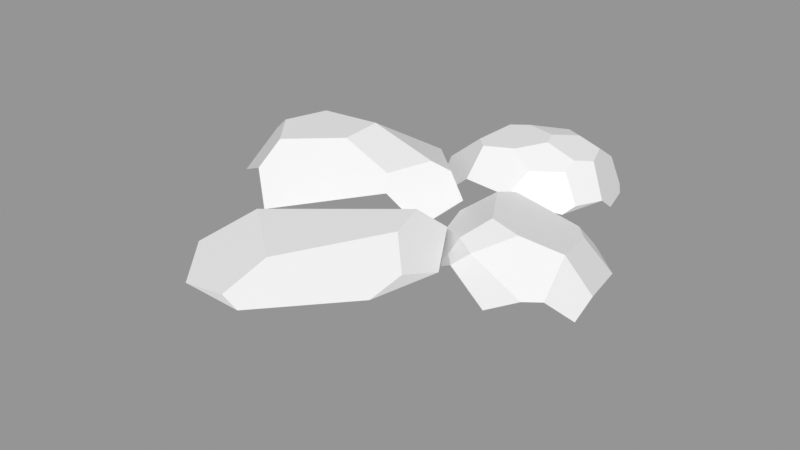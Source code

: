 # Source: Rocks_Round_m_2C_04.blend  (saved by Blender 3.0.42; exported with 4.5.12 LTS)
import bpy
from mathutils import Matrix  # noqa: F401  (used for matrix-valued properties, if any)

bpy.ops.wm.read_factory_settings(use_empty=True)
scene = bpy.context.scene
scene.name = 'Scene'

# ---- images (referenced by path relative to the original .blend; pixels are not part of the script)
import os
ASSET_DIR = os.environ.get("B2B_ASSET_DIR", "")  # directory of the original .blend (textures are referenced by path, not embedded)
HERE = os.path.dirname(os.path.abspath(__file__))  # packed textures are extracted next to this script under _unpacked/

def load_image(name, relpath, width, height, colorspace="sRGB"):
    """Load a texture the original file referenced (path relative to the .blend, or extracted next to this script)."""
    p = next((c for c in (os.path.join(HERE, relpath), os.path.join(ASSET_DIR, relpath)) if relpath and os.path.exists(c)), "")
    if p:
        img = bpy.data.images.load(p, check_existing=True)
        img.name = name
    else:  # same state as the original file: an image datablock whose file is absent (Cycles renders it pink)
        img = bpy.data.images.new(name, width, height)
        img.source = "FILE"
        img.filepath = "//" + (relpath or name)
    img.colorspace_settings.name = colorspace
    return img
img_rocks_texture_atlas_1024x1024_png = load_image('Rocks_Texture_Atlas_1024x1024.png', 'Rocks_Texture_Atlas_1024x1024.png', 1024, 1024, 'sRGB')

# ---- materials (node trees are filled in below, after node groups)
mat_rocks_082 = bpy.data.materials.new('Rocks.082')
mat_rocks_082.use_transparent_shadow = False
mat_rocks_082.diffuse_color = (1.0, 1.0, 1.0, 1.0)
mat_rocks_082.roughness = 0.69
mat_rocks_082.specular_intensity = 0.0
mat_material_072 = bpy.data.materials.new('Material.072')
mat_material_072.use_transparent_shadow = False
mat_material_072.roughness = 0.5

# ---- material node trees
mat_rocks_082.use_nodes = True; mat_rocks_082.node_tree.nodes.clear()
_N = mat_rocks_082.node_tree.nodes; _L = mat_rocks_082.node_tree.links
n0 = _N.new('ShaderNodeBsdfPrincipled'); n0.name = 'Principled BSDF'; n0.location = (10, 300)
n0.distribution = 'GGX'
n0.subsurface_method = 'RANDOM_WALK_SKIN'
n0.inputs[2].default_value = 0.69
n0.inputs[3].default_value = 1.45
n0.inputs[4].default_value = 0.0
n0.inputs[13].default_value = 0.0
n1 = _N.new('ShaderNodeOutputMaterial'); n1.name = 'Material Output'; n1.location = (300, 300)
n2 = _N.new('ShaderNodeNormalMap'); n2.name = 'Normal Map'; n2.location = (-300, -300)
n2.label = 'Normal/Map'
n3 = _N.new('ShaderNodeTexImage'); n3.name = 'Image Texture'; n3.location = (-300, 600)
n3.image = img_rocks_texture_atlas_1024x1024_png
_L.new(n0.outputs[0], n1.inputs[0])
_L.new(n2.outputs[0], n0.inputs[5])
_L.new(n3.outputs[0], n0.inputs[0])
n1.is_active_output = True
mat_material_072.use_nodes = True; mat_material_072.node_tree.nodes.clear()
_N = mat_material_072.node_tree.nodes; _L = mat_material_072.node_tree.links
n0 = _N.new('ShaderNodeBsdfPrincipled'); n0.name = 'Principled BSDF'; n0.location = (10, 300)
n0.distribution = 'GGX'
n0.subsurface_method = 'RANDOM_WALK_SKIN'
n0.inputs[3].default_value = 1.45
n0.inputs[27].default_value = (0.0, 0.0, 0.0, 1.0)
n0.inputs[28].default_value = 1.0
n1 = _N.new('ShaderNodeOutputMaterial'); n1.name = 'Material Output'; n1.location = (300, 300)
n2 = _N.new('ShaderNodeNormalMap'); n2.name = 'Normal Map'; n2.location = (-300, -300)
n2.label = 'Normal/Map'
n2.inputs[0].default_value = 0.0
_L.new(n0.outputs[0], n1.inputs[0])
_L.new(n2.outputs[0], n0.inputs[5])
n1.is_active_output = True

# ---- meshes
me_rocks_round_m_2c_04_003 = bpy.data.meshes.new('Rocks_Round_m_2C_04.003')
me_rocks_round_m_2c_04_003.from_pydata([(0.8776, 0.01452, -0.2113), (0.6055, -0.09575, -0.3144), (0.2974, 0.0388, -0.4242), (0.3523, -0.1067, -0.3493), (0.1903, -0.1142, -0.2428), (0.1343, 0.03585, -0.325), (0.4582, 0.3887, 0.09931), (0.4023, 0.1055, -0.4728), (0.361, 0.171, -0.4347), (0.7024, 0.2788, -0.2754), (0.7616, 0.1777, -0.3351), (0.28, 0.3046, -0.3563), (0.8839, -0.1253, -0.1005), (0.6413, 0.3821, 0.1548), (0.4158, 0.2364, 0.3579), (0.397, 0.3359, 0.2677), (0.9239, 0.1198, -0.2333), (0.7899, 0.2929, -0.1721), (0.8723, 0.3519, 0.1277), (0.654, 0.1235, 0.4299), (0.8206, 0.2099, 0.3848), (0.5, 0.3112, 0.3218), (0.9943, 0.09159, 0.2092), (1.005, 0.09175, 0.163), (0.9087, 0.2198, 0.3384), (0.9971, 0.1619, 0.07252), (0.2489, 0.1259, 0.2605), (0.5281, 0.08217, 0.3925), (0.8078, -0.1297, 0.1897), (0.9011, 0.04997, 0.2393), (0.6849, 0.03608, 0.3597), (0.6108, -0.09772, 0.3073), (0.1675, 0.04909, 0.09499), (0.2036, -0.1552, -0.1071), (0.2828, -0.1521, 0.00927), (0.2198, 0.0458, 0.153), (0.3823, -0.1072, 0.1554), (0.0849, 0.1265, -0.2753), (0.2442, 0.3333, -0.2458), (0.2123, 0.267, 0.1214), (0.1313, 0.112, 0.1106), (0.1401, 0.2599, -0.07861), (0.07631, 0.1651, -0.1267), (0.3454, 0.2389, 0.2821), (-0.02577, 0.1073, -1.144), (-0.104, 0.2492, -1.134), (0.2217, 0.1151, -1.159), (0.1025, -0.09935, -0.9771), (0.2539, 0.07491, -1.102), (0.4265, 0.07041, -0.9788), (0.3399, -0.123, -0.8255), (0.3861, -0.09858, -0.5514), (-0.3238, 0.23, -0.8106), (-0.2416, 0.2908, -0.9695), (-0.2781, 0.2766, -0.5554), (-0.08431, 0.4343, -0.5428), (-0.05329, 0.4508, -0.7753), (-0.01144, 0.4368, -0.4733), (0.4775, 0.05176, -0.5157), (0.4707, 0.1313, -0.4165), (0.5089, 0.2165, -0.4375), (0.2647, 0.4724, -0.6538), (0.1592, 0.4546, -0.5136), (0.2921, 0.3895, -0.4438), (0.544, 0.2505, -0.5015), (0.4393, 0.3858, -0.5589), (0.4318, 0.4192, -0.6466), (0.5374, 0.1518, -0.971), (0.6048, 0.1702, -0.7528), (0.5987, 0.236, -0.6692), (0.483, 0.3921, -0.7561), (0.3011, 0.1828, -1.161), (0.5059, 0.1799, -1.017), (0.153, 0.3236, -1.147), (0.4248, 0.3956, -0.9149), (0.4268, 0.3057, -1.047), (0.2802, 0.2774, -1.157), (0.0514, 0.4627, -0.8163), (0.2285, 0.4748, -0.75), (0.1951, 0.4233, -0.9802), (0.2974, 0.4369, -0.9128), (0.1842, -0.09874, -0.4531), (-0.0714, 0.01806, -1.016), (-0.03271, -0.09951, -0.9747), (-0.31, 0.1549, -0.777), (-0.07063, -0.1233, -0.5827), (-0.2619, 0.2359, -0.493), (-0.2195, 0.08305, -0.5382), (-0.263, 0.1119, -0.5591), (0.005072, 0.3096, -0.312), (0.2927, 0.1433, -0.3152), (0.2899, 0.2662, -0.3126), (0.2592, 0.2894, -0.3121), (0.1825, 0.09779, -0.3163), (-0.01024, 0.1774, -0.3148), (-0.05794, 0.2558, -0.3132), (-0.01744, 0.3653, 1.338), (-0.02611, 0.4236, 1.072), (-0.3956, 0.4236, 0.7738), (-0.2639, 0.3234, 1.325), (-0.6285, 0.2123, 0.8452), (-0.4802, 0.3437, 1.061), (0.3958, 0.2904, 0.8911), (0.07629, 0.3265, 1.342), (0.137, 0.1644, 1.346), (-0.2301, 0.1514, 1.327), (0.05459, 0.08294, 1.341), (0.09448, 0.1766, 0.03659), (0.2495, 0.4236, 0.5315), (0.406, 0.3276, 0.6905), (0.255, 0.3061, 0.173), (0.4184, 0.24, 0.4479), (0.1726, 0.4236, 0.3029), (-0.6084, 0.1987, 0.4519), (-0.09246, 0.2033, 0.02707), (-0.2672, -0.1248, 1.087), (-0.365, 0.04733, 1.134), (-0.6277, 0.1397, 0.8292), (0.0979, 0.1247, 0.07706), (0.4131, 0.07658, 0.5529), (-0.6128, 0.1004, 0.5372), (-0.3558, -0.09869, 0.7533), (-0.08533, 0.08763, 0.1174), (0.0142, -0.1248, 0.421), (0.3925, 0.1835, 0.9572), (0.2049, 0.1382, 1.26), (0.06208, -0.09869, 1.211), (0.2939, -0.09869, 0.7063), (-1.212, -0.09874, -0.3574), (-1.102, 0.3859, -0.05043), (-1.139, 0.1988, 0.1621), (-1.166, -0.09891, 0.1362), (-0.7112, -0.09874, 0.4274), (0.01038, -0.07126, 0.1158), (0.03214, 0.2034, 0.1026), (0.07659, 0.2537, -0.19), (0.07753, -0.09899, -0.2748), (-1.015, -0.01421, -0.6118), (-0.3858, -0.09968, -0.6975), (-0.03507, 0.3698, -0.2316), (-0.9101, 0.2134, -0.6075), (-0.4224, 0.2019, -0.6717), (-0.3203, 0.3203, -0.5172), (-0.5074, 0.5229, -0.195), (-1.042, 0.4469, -0.05942), (-0.9023, 0.4817, -0.2355), (-0.8858, 0.3281, 0.3028), (-0.7213, 0.1887, 0.4308), (-0.1433, 0.3507, 0.1499), (-0.8632, 0.4511, 0.1611), (-0.1141, 0.4238, -0.1707), (-0.5079, 0.5107, 0.0332), (-0.1957, 0.4207, 0.08038), (-0.6687, -0.1894, -0.137)], [], [(7, 3, 2), (7, 1, 3), (7, 2, 8), (1, 0, 12), (17, 18, 25, 16), (25, 12, 16), (23, 22, 29), (14, 27, 19), (40, 39, 41, 42), (20, 19, 30), (35, 26, 40), (5, 4, 37), (41, 39, 6), (43, 26, 14), (39, 43, 15), (19, 20, 21, 14), (32, 33, 34), (21, 13, 6, 15), (27, 31, 30, 19), (28, 29, 30, 31), (40, 42, 33, 32), (11, 9, 8), (5, 37, 11, 8), (23, 25, 22), (5, 2, 3, 4), (1, 7, 10), (21, 15, 43, 14), (32, 35, 40), (13, 21, 20), (34, 36, 35, 32), (0, 16, 12), (25, 23, 12), (29, 28, 23), (12, 23, 28), (20, 30, 29, 24), (36, 26, 35), (14, 26, 27), (29, 22, 24), (41, 38, 37, 42), (38, 6, 17, 9), (39, 40, 26, 43), (26, 36, 31, 27), (18, 17, 13), (9, 11, 38), (6, 13, 17), (10, 9, 17, 16), (33, 42, 37, 4), (2, 5, 8), (38, 11, 37), (16, 0, 1, 10), (22, 25, 18, 24), (24, 18, 13, 20), (15, 6, 39), (38, 41, 6), (8, 9, 10, 7), (92, 89, 94), (56, 53, 52), (85, 81, 93), (91, 92, 94), (89, 95, 94), (79, 77, 78, 80), (70, 66, 65), (50, 47, 48, 49), (73, 46, 44, 45), (75, 70, 69, 72), (90, 91, 94, 93), (84, 52, 53), (53, 45, 84), (62, 77, 56, 55), (87, 85, 93, 94), (49, 67, 68), (71, 76, 75, 72), (51, 50, 58), (66, 61, 65), (50, 49, 68, 58), (49, 48, 71, 72), (69, 64, 60), (60, 59, 69), (72, 67, 49), (48, 46, 71), (69, 68, 72), (67, 72, 68), (74, 70, 75), (70, 80, 78, 66), (86, 87, 94, 95), (73, 76, 71), (71, 46, 73), (76, 73, 79), (63, 65, 61, 62), (74, 75, 80), (78, 61, 66), (70, 65, 64, 69), (74, 80, 70), (55, 57, 62), (62, 61, 78), (78, 77, 62), (47, 82, 44, 48), (45, 53, 73), (56, 77, 53), (63, 62, 89, 92), (59, 90, 58), (93, 81, 90), (84, 83, 85, 87), (90, 59, 60, 91), (44, 46, 48), (84, 88, 86, 54), (83, 82, 47), (82, 83, 84), (77, 79, 73, 53), (88, 84, 87), (81, 51, 58, 90), (52, 84, 54), (88, 87, 86), (63, 91, 60, 64), (64, 65, 63), (63, 92, 91), (55, 56, 52, 54), (75, 76, 79, 80), (62, 57, 89), (89, 55, 54, 95), (57, 55, 89), (54, 86, 95), (84, 45, 44, 82), (69, 59, 58, 68), (125, 106, 126), (106, 115, 126), (110, 111, 107), (113, 120, 117, 100), (104, 124, 102, 103), (96, 97, 99), (112, 108, 110), (125, 104, 106), (96, 99, 103), (105, 106, 104), (97, 98, 101, 99), (121, 116, 117, 120), (108, 97, 109), (96, 103, 97), (124, 119, 111, 102), (114, 122, 120, 113), (118, 122, 114, 107), (100, 105, 99, 101), (119, 127, 123, 118), (125, 126, 127, 124), (121, 120, 122, 123), (115, 116, 121), (108, 112, 98, 97), (116, 115, 106, 105), (98, 112, 114, 113), (101, 98, 113, 100), (123, 122, 118), (111, 119, 118, 107), (127, 119, 124), (103, 102, 109, 97), (110, 108, 109, 111), (104, 125, 124), (111, 109, 102), (116, 105, 100, 117), (99, 105, 104, 103), (114, 112, 110, 107), (145, 144, 149), (150, 142, 143), (151, 149, 147), (135, 134, 133, 136), (146, 130, 131, 132), (132, 133, 148, 147), (134, 148, 133), (142, 140, 145, 143), (141, 142, 138), (139, 135, 136), (130, 129, 128, 131), (150, 139, 142), (139, 136, 138, 142), (142, 141, 140), (152, 150, 143, 151), (149, 144, 129), (143, 145, 149, 151), (137, 128, 140), (129, 144, 145), (138, 137, 140, 141), (147, 146, 132), (147, 148, 151), (152, 151, 148), (149, 146, 147), (128, 129, 145, 140), (135, 139, 150), (150, 152, 148), (149, 129, 130, 146), (134, 135, 150, 148), (115, 123, 127, 126), (121, 123, 115), (153, 132, 131), (138, 136, 153), (137, 138, 128), (34, 28, 31, 36), (28, 34, 33, 12), (12, 33, 4, 1), (3, 1, 4), (51, 81, 85, 50), (83, 47, 50, 85), (128, 138, 153), (132, 153, 136), (133, 132, 136), (128, 153, 131)])
me_rocks_round_m_2c_04_003.polygons.foreach_set('use_smooth', [True] * 204)
me_rocks_round_m_2c_04_003.polygons.foreach_set('material_index', [0, 0, 1, 0, 1, 0, 0, 0, 1, 0, 0, 0, 1, 1, 1, 1, 0, 1, 0, 0, 0, 1, 1, 0, 0, 0, 1, 0, 1, 0, 0, 0, 0, 0, 0, 0, 0, 0, 1, 1, 1, 0, 1, 1, 1, 1, 0, 1, 1, 0, 1, 1, 1, 1, 1, 0, 1, 0, 0, 0, 1, 1, 0, 0, 1, 0, 0, 0, 1, 0, 0, 1, 0, 1, 0, 0, 1, 0, 0, 0, 1, 1, 1, 1, 0, 1, 0, 1, 1, 1, 1, 1, 1, 1, 1, 1, 0, 1, 1, 1, 0, 0, 0, 0, 0, 0, 0, 0, 1, 0, 0, 0, 0, 1, 1, 1, 1, 1, 1, 1, 1, 1, 0, 0, 0, 0, 1, 0, 0, 1, 1, 0, 1, 0, 1, 0, 1, 1, 0, 0, 0, 0, 0, 0, 0, 0, 1, 0, 1, 1, 0, 0, 0, 1, 1, 0, 1, 0, 0, 1, 1, 1, 1, 0, 0, 0, 0, 1, 0, 0, 0, 1, 0, 1, 1, 1, 1, 0, 1, 0, 0, 1, 1, 1, 1, 1, 1, 1, 1, 0, 0, 0, 0, 0, 0, 0, 0, 0, 0, 0, 0, 0, 0, 0])
_k = set([(0, 1), (0, 12), (0, 16), (1, 3), (1, 4), (1, 7), (1, 10), (1, 12), (2, 3), (2, 5), (2, 7), (3, 4), (3, 7), (4, 5), (4, 33), (4, 37), (5, 37), (6, 13), (6, 15), (6, 38), (7, 8), (7, 10), (8, 11), (9, 10), (9, 11), (9, 17), (10, 16), (11, 37), (11, 38), (12, 16), (12, 23), (12, 25), (12, 28), (12, 33), (13, 18), (13, 21), (14, 19), (14, 21), (14, 26), (14, 27), (14, 43), (15, 21), (15, 39), (15, 43), (16, 17), (16, 25), (17, 18), (18, 24), (18, 25), (19, 20), (19, 27), (19, 30), (20, 21), (20, 24), (22, 23), (22, 24), (22, 25), (22, 29), (23, 25), (23, 28), (23, 29), (26, 27), (26, 35), (26, 36), (26, 40), (26, 43), (27, 31), (28, 29), (28, 31), (28, 34), (29, 30), (30, 31), (31, 36), (32, 33), (32, 34), (32, 35), (32, 40), (33, 34), (33, 42), (34, 36), (35, 36), (37, 38), (37, 42), (38, 41), (39, 40), (39, 41), (39, 43), (40, 42), (41, 42), (44, 45), (44, 46), (44, 48), (44, 82), (45, 53), (45, 73), (46, 48), (46, 71), (47, 48), (47, 50), (47, 82), (47, 83), (48, 49), (49, 50), (49, 67), (49, 68), (50, 51), (50, 58), (50, 85), (51, 58), (51, 81), (52, 53), (52, 54), (52, 84), (53, 56), (54, 55), (54, 86), (55, 56), (55, 57), (56, 77), (57, 62), (57, 89), (58, 59), (58, 68), (58, 90), (59, 60), (59, 90), (60, 64), (60, 91), (61, 62), (61, 66), (61, 78), (62, 63), (63, 65), (63, 92), (64, 65), (64, 69), (65, 66), (66, 70), (67, 68), (67, 72), (68, 69), (69, 70), (70, 74), (71, 72), (71, 76), (72, 75), (73, 76), (73, 79), (74, 75), (74, 80), (75, 76), (77, 78), (77, 79), (78, 80), (79, 80), (81, 85), (81, 90), (81, 93), (82, 83), (82, 84), (83, 84), (83, 85), (84, 87), (84, 88), (85, 87), (85, 93), (86, 88), (86, 95), (87, 88), (87, 94), (89, 92), (89, 95), (90, 91), (90, 93), (91, 92), (93, 94), (94, 95), (96, 97), (96, 99), (96, 103), (97, 98), (97, 108), (98, 101), (98, 112), (98, 113), (99, 101), (99, 105), (100, 101), (100, 113), (100, 117), (102, 103), (102, 109), (102, 124), (103, 104), (104, 106), (104, 125), (105, 106), (105, 116), (106, 115), (106, 125), (106, 126), (107, 110), (107, 114), (107, 118), (108, 109), (108, 112), (109, 111), (110, 111), (110, 112), (111, 119), (112, 114), (113, 114), (113, 120), (114, 122), (115, 116), (115, 121), (115, 123), (115, 126), (116, 117), (116, 121), (117, 120), (118, 119), (118, 122), (118, 123), (119, 124), (119, 127), (120, 121), (120, 122), (121, 123), (122, 123), (123, 127), (124, 125), (124, 127), (125, 126), (126, 127), (128, 129), (128, 131), (128, 137), (128, 138), (128, 140), (128, 153), (129, 130), (129, 144), (129, 145), (130, 131), (130, 146), (131, 132), (131, 153), (132, 133), (132, 136), (132, 146), (132, 147), (132, 153), (133, 134), (133, 136), (133, 148), (134, 135), (134, 148), (135, 136), (135, 139), (136, 138), (136, 139), (136, 153), (137, 138), (137, 140), (138, 141), (138, 142), (138, 153), (139, 142), (139, 150), (140, 141), (140, 142), (140, 145), (141, 142), (142, 143), (142, 150), (143, 145), (143, 150), (143, 151), (144, 145), (144, 149), (145, 149), (146, 147), (146, 149), (147, 148), (148, 152), (149, 151), (150, 152), (151, 152)])
me_rocks_round_m_2c_04_003.attributes.new('sharp_edge', 'BOOLEAN', 'EDGE').data.foreach_set('value', [ (min(e.vertices), max(e.vertices)) in _k for e in me_rocks_round_m_2c_04_003.edges])
_uv = me_rocks_round_m_2c_04_003.uv_layers.new(name='UVMap')
_uv.uv.foreach_set('vector', [0.5538, 0.9061, 0.5587, 0.913, 0.5534, 0.9106, 0.5581, 0.9045, 0.5662, 0.9107, 0.5587, 0.913, 0.9638, 0.1755, 0.9624, 0.1801, 0.9609, 0.1754, 0.5662, 0.9107, 0.5753, 0.9086, 0.5758, 0.9138, 0.9578, 0.1598, 0.9502, 0.1546, 0.9548, 0.1487, 0.9638, 0.1554, 0.5862, 0.9114, 0.5758, 0.9138, 0.5772, 0.9053, 0.5886, 0.9218, 0.5884, 0.9233, 0.5852, 0.9246, 0.57, 0.9398, 0.5736, 0.9349, 0.5778, 0.9361, 0.9398, 0.1778, 0.9426, 0.1728, 0.9474, 0.1767, 0.9479, 0.1808, 0.5867, 0.9319, 0.5809, 0.934, 0.5798, 0.9305, 0.5615, 0.9324, 0.5639, 0.9361, 0.5581, 0.9341, 0.5508, 0.9165, 0.556, 0.9181, 0.5478, 0.9188, 0.9474, 0.1767, 0.9426, 0.1728, 0.9464, 0.1657, 0.9385, 0.1677, 0.936, 0.1721, 0.937, 0.1644, 0.9426, 0.1728, 0.9385, 0.1677, 0.9412, 0.1657, 0.9356, 0.1549, 0.9412, 0.1509, 0.9404, 0.1623, 0.937, 0.1644, 0.5553, 0.93, 0.5582, 0.9215, 0.5614, 0.9243, 0.9404, 0.1623, 0.9469, 0.1603, 0.9464, 0.1657, 0.9412, 0.1657, 0.5736, 0.9349, 0.5751, 0.9283, 0.5782, 0.9324, 0.5778, 0.9361, 0.579, 0.922, 0.5852, 0.9246, 0.5798, 0.9305, 0.5751, 0.9283, 0.553, 0.9313, 0.5478, 0.9242, 0.5582, 0.9215, 0.5553, 0.93, 0.9561, 0.175, 0.9596, 0.1635, 0.9609, 0.1754, 0.957, 0.1844, 0.9531, 0.1829, 0.9561, 0.175, 0.9609, 0.1754, 0.5886, 0.9218, 0.5913, 0.9194, 0.5884, 0.9233, 0.5508, 0.9165, 0.5534, 0.9106, 0.5587, 0.913, 0.556, 0.9181, 0.5662, 0.9107, 0.5581, 0.9045, 0.5712, 0.902, 0.9404, 0.1623, 0.9412, 0.1657, 0.9385, 0.1677, 0.937, 0.1644, 0.5591, 0.9319, 0.5615, 0.9324, 0.5581, 0.9341, 0.9469, 0.1603, 0.9404, 0.1623, 0.9412, 0.1509, 0.5614, 0.9243, 0.5664, 0.9273, 0.5615, 0.9324, 0.5591, 0.9319, 0.5753, 0.9086, 0.5772, 0.9053, 0.5758, 0.9138, 0.5862, 0.9114, 0.5866, 0.9153, 0.5758, 0.9138, 0.5852, 0.9246, 0.579, 0.922, 0.5886, 0.9218, 0.5758, 0.9138, 0.5866, 0.9153, 0.579, 0.922, 0.5867, 0.9319, 0.5798, 0.9305, 0.5852, 0.9246, 0.589, 0.9298, 0.5664, 0.9273, 0.5639, 0.9361, 0.5615, 0.9324, 0.57, 0.9398, 0.5639, 0.9361, 0.5736, 0.9349, 0.5852, 0.9246, 0.5884, 0.9233, 0.589, 0.9298, 0.9474, 0.1767, 0.9529, 0.1746, 0.9531, 0.1829, 0.9479, 0.1808, 0.9529, 0.1746, 0.9464, 0.1657, 0.9578, 0.1598, 0.9596, 0.1635, 0.9426, 0.1728, 0.9398, 0.1778, 0.936, 0.1721, 0.9385, 0.1677, 0.5639, 0.9361, 0.5664, 0.9273, 0.5751, 0.9283, 0.5736, 0.9349, 0.9502, 0.1546, 0.9578, 0.1598, 0.9469, 0.1603, 0.9596, 0.1635, 0.9561, 0.175, 0.9529, 0.1746, 0.9464, 0.1657, 0.9469, 0.1603, 0.9578, 0.1598, 0.9638, 0.1624, 0.9596, 0.1635, 0.9578, 0.1598, 0.9638, 0.1554, 0.5582, 0.9215, 0.5478, 0.9242, 0.5478, 0.9188, 0.556, 0.9181, 0.9624, 0.1801, 0.957, 0.1844, 0.9609, 0.1754, 0.9529, 0.1746, 0.9561, 0.175, 0.9531, 0.1829, 0.5772, 0.9053, 0.5753, 0.9086, 0.5662, 0.9107, 0.5712, 0.902, 0.9506, 0.1451, 0.9548, 0.1487, 0.9502, 0.1546, 0.9444, 0.149, 0.9444, 0.149, 0.9502, 0.1546, 0.9469, 0.1603, 0.9412, 0.1509, 0.9412, 0.1657, 0.9464, 0.1657, 0.9426, 0.1728, 0.9529, 0.1746, 0.9474, 0.1767, 0.9464, 0.1657, 0.9609, 0.1754, 0.9596, 0.1635, 0.9638, 0.1624, 0.9638, 0.1755, 0.1699, 0.9583, 0.1619, 0.9551, 0.1635, 0.9511, 0.9158, 0.2034, 0.9242, 0.2097, 0.9194, 0.2146, 0.1669, 0.938, 0.1733, 0.9451, 0.17, 0.9515, 0.1712, 0.958, 0.1699, 0.9583, 0.1635, 0.9511, 0.1619, 0.9551, 0.1609, 0.9525, 0.1635, 0.9511, 0.921, 0.1944, 0.9167, 0.1999, 0.9137, 0.1948, 0.9182, 0.1918, 0.9128, 0.1867, 0.9098, 0.189, 0.9069, 0.1887, 0.1825, 0.9368, 0.1785, 0.9286, 0.1874, 0.9265, 0.1901, 0.9332, 0.1894, 0.9154, 0.1872, 0.9226, 0.1798, 0.9185, 0.1802, 0.9127, 0.9222, 0.186, 0.9128, 0.1867, 0.9089, 0.1805, 0.9221, 0.1807, 0.1727, 0.9541, 0.1712, 0.958, 0.1635, 0.9511, 0.17, 0.9515, 0.16, 0.926, 0.1586, 0.9236, 0.1615, 0.9178, 0.1615, 0.9178, 0.1681, 0.914, 0.16, 0.926, 0.9069, 0.1979, 0.9167, 0.1999, 0.9158, 0.2034, 0.9088, 0.2053, 0.1587, 0.9417, 0.1669, 0.938, 0.17, 0.9515, 0.1635, 0.9511, 0.1901, 0.9332, 0.1945, 0.935, 0.1942, 0.9429, 0.9296, 0.1862, 0.9277, 0.1894, 0.9222, 0.186, 0.9221, 0.1807, 0.1805, 0.9455, 0.1825, 0.9368, 0.1857, 0.9489, 0.9098, 0.189, 0.9107, 0.1941, 0.9069, 0.1887, 0.1825, 0.9368, 0.1901, 0.9332, 0.1942, 0.9429, 0.1857, 0.9489, 0.1901, 0.9332, 0.1874, 0.9265, 0.1916, 0.9248, 0.1949, 0.9329, 0.1949, 0.9466, 0.1923, 0.9522, 0.19, 0.9538, 0.19, 0.9538, 0.1867, 0.9533, 0.1949, 0.9466, 0.1949, 0.9329, 0.1945, 0.935, 0.1901, 0.9332, 0.187, 0.9253, 0.1872, 0.9226, 0.1908, 0.9226, 0.9089, 0.1805, 0.9121, 0.1784, 0.9221, 0.1807, 0.9204, 0.1792, 0.9221, 0.1807, 0.9121, 0.1784, 0.9177, 0.188, 0.9128, 0.1867, 0.9222, 0.186, 0.9128, 0.1867, 0.9182, 0.1918, 0.9137, 0.1948, 0.9098, 0.189, 0.1547, 0.9458, 0.1587, 0.9417, 0.1635, 0.9511, 0.1609, 0.9525, 0.1894, 0.9154, 0.1921, 0.9194, 0.1908, 0.9226, 0.1908, 0.9226, 0.1872, 0.9226, 0.1894, 0.9154, 0.9277, 0.1894, 0.9278, 0.1945, 0.921, 0.1944, 0.9037, 0.1938, 0.9069, 0.1887, 0.9107, 0.1941, 0.9069, 0.1979, 0.9177, 0.188, 0.9222, 0.186, 0.9182, 0.1918, 0.9137, 0.1948, 0.9107, 0.1941, 0.9098, 0.189, 0.9128, 0.1867, 0.9069, 0.1887, 0.9031, 0.1838, 0.9089, 0.1805, 0.9177, 0.188, 0.9182, 0.1918, 0.9128, 0.1867, 0.9088, 0.2053, 0.9064, 0.2032, 0.9069, 0.1979, 0.9069, 0.1979, 0.9107, 0.1941, 0.9137, 0.1948, 0.9137, 0.1948, 0.9167, 0.1999, 0.9069, 0.1979, 0.1785, 0.9286, 0.1754, 0.9219, 0.1798, 0.9185, 0.187, 0.9253, 0.9296, 0.2039, 0.9242, 0.2097, 0.9278, 0.1945, 0.9158, 0.2034, 0.9167, 0.1999, 0.9242, 0.2097, 0.9037, 0.1938, 0.9069, 0.1979, 0.8996, 0.2045, 0.898, 0.1951, 0.1794, 0.9553, 0.1727, 0.9541, 0.1821, 0.9517, 0.17, 0.9515, 0.1733, 0.9451, 0.1727, 0.9541, 0.16, 0.926, 0.1744, 0.9264, 0.1669, 0.938, 0.1586, 0.9345, 0.1727, 0.9541, 0.1794, 0.9553, 0.1801, 0.9586, 0.1712, 0.958, 0.1798, 0.9185, 0.1872, 0.9226, 0.187, 0.9253, 0.16, 0.926, 0.1576, 0.9328, 0.153, 0.9333, 0.1525, 0.9305, 0.1744, 0.9264, 0.1754, 0.9219, 0.1785, 0.9286, 0.1719, 0.9225, 0.1744, 0.9264, 0.16, 0.926, 0.9167, 0.1999, 0.921, 0.1944, 0.9278, 0.1945, 0.9242, 0.2097, 0.1576, 0.9328, 0.16, 0.926, 0.1586, 0.9345, 0.1733, 0.9451, 0.1805, 0.9455, 0.1821, 0.9517, 0.1727, 0.9541, 0.1586, 0.9236, 0.16, 0.926, 0.1525, 0.9305, 0.1576, 0.9328, 0.1586, 0.9345, 0.153, 0.9333, 0.9037, 0.1938, 0.8974, 0.1939, 0.9004, 0.1849, 0.9031, 0.1838, 0.9031, 0.1838, 0.9069, 0.1887, 0.9037, 0.1938, 0.9037, 0.1938, 0.898, 0.1951, 0.8974, 0.1939, 0.9088, 0.2053, 0.9158, 0.2034, 0.9194, 0.2146, 0.9097, 0.2137, 0.9222, 0.186, 0.9277, 0.1894, 0.921, 0.1944, 0.9182, 0.1918, 0.9069, 0.1979, 0.9064, 0.2032, 0.8996, 0.2045, 0.8996, 0.2045, 0.9088, 0.2053, 0.9097, 0.2137, 0.8993, 0.2075, 0.9064, 0.2032, 0.9088, 0.2053, 0.8996, 0.2045, 0.9097, 0.2137, 0.9069, 0.2141, 0.8993, 0.2075, 0.16, 0.926, 0.1681, 0.914, 0.1731, 0.9169, 0.1719, 0.9225, 0.1949, 0.9466, 0.1867, 0.9533, 0.1857, 0.9489, 0.1942, 0.9429, 0.02482, 0.9452, 0.0241, 0.9402, 0.03089, 0.9398, 0.02604, 0.9352, 0.03978, 0.9341, 0.03089, 0.9398, 0.04594, 0.9691, 0.03806, 0.9639, 0.05288, 0.9675, 0.06221, 0.9372, 0.0587, 0.9366, 0.05471, 0.9298, 0.05616, 0.9281, 0.02242, 0.9432, 0.0292, 0.9536, 0.02805, 0.9568, 0.01798, 0.9454, 0.9418, 0.1865, 0.9462, 0.1927, 0.9361, 0.191, 0.9626, 0.2058, 0.9609, 0.1998, 0.9675, 0.2073, 0.02482, 0.9452, 0.02242, 0.9432, 0.0241, 0.9402, 0.02211, 0.9272, 0.02871, 0.9235, 0.02064, 0.9299, 0.03083, 0.9282, 0.02604, 0.9352, 0.02247, 0.935, 0.9462, 0.1927, 0.9436, 0.2053, 0.9361, 0.201, 0.9361, 0.191, 0.04873, 0.9384, 0.04233, 0.9286, 0.05471, 0.9298, 0.0587, 0.9366, 0.9609, 0.1998, 0.9462, 0.1927, 0.9624, 0.1934, 0.9418, 0.1865, 0.9438, 0.1845, 0.9462, 0.1927, 0.0292, 0.9536, 0.03832, 0.9588, 0.03806, 0.9639, 0.02805, 0.9568, 0.06486, 0.9559, 0.0608, 0.9547, 0.0587, 0.9366, 0.06221, 0.9372, 0.06028, 0.9603, 0.0608, 0.9547, 0.06486, 0.9559, 0.06216, 0.9609, 0.04666, 0.918, 0.03083, 0.9282, 0.02871, 0.9235, 0.03754, 0.918, 0.03832, 0.9588, 0.03867, 0.9523, 0.04956, 0.9528, 0.05251, 0.9656, 0.02482, 0.9452, 0.03089, 0.9398, 0.03867, 0.9523, 0.0292, 0.9536, 0.04873, 0.9384, 0.0587, 0.9366, 0.0608, 0.9547, 0.04956, 0.9528, 0.03978, 0.9341, 0.04233, 0.9286, 0.04873, 0.9384, 0.9609, 0.1998, 0.9626, 0.2058, 0.9436, 0.2053, 0.9462, 0.1927, 0.03824, 0.9281, 0.03978, 0.9341, 0.02604, 0.9352, 0.03083, 0.9282, 0.9436, 0.2053, 0.9626, 0.2058, 0.9634, 0.2178, 0.944, 0.2182, 0.9361, 0.201, 0.9436, 0.2053, 0.944, 0.2182, 0.9356, 0.2097, 0.04956, 0.9528, 0.0608, 0.9547, 0.06028, 0.9603, 0.03806, 0.9639, 0.03832, 0.9588, 0.05251, 0.9656, 0.05288, 0.9675, 0.03867, 0.9523, 0.03832, 0.9588, 0.0292, 0.9536, 0.9438, 0.1845, 0.9589, 0.1888, 0.9624, 0.1934, 0.9462, 0.1927, 0.9675, 0.2073, 0.9609, 0.1998, 0.9624, 0.1934, 0.9678, 0.1983, 0.02242, 0.9432, 0.02482, 0.9452, 0.0292, 0.9536, 0.03806, 0.9639, 0.03147, 0.9613, 0.02805, 0.9568, 0.03824, 0.9281, 0.03083, 0.9282, 0.04666, 0.918, 0.04802, 0.9199, 0.02871, 0.9235, 0.03083, 0.9282, 0.02247, 0.935, 0.02064, 0.9299, 0.9634, 0.2178, 0.9626, 0.2058, 0.9675, 0.2073, 0.9678, 0.2144, 0.9233, 0.1577, 0.928, 0.1607, 0.9256, 0.1673, 0.9044, 0.1646, 0.9063, 0.1532, 0.9143, 0.1612, 0.916, 0.1667, 0.9256, 0.1673, 0.9253, 0.1783, 0.9629, 0.9249, 0.9604, 0.9322, 0.9532, 0.9315, 0.9549, 0.9227, 0.9171, 0.9365, 0.9174, 0.927, 0.9242, 0.924, 0.9323, 0.9361, 0.9323, 0.9361, 0.9532, 0.9315, 0.952, 0.9437, 0.9339, 0.9437, 0.9558, 0.9386, 0.952, 0.9437, 0.9532, 0.9315, 0.9063, 0.1532, 0.9219, 0.1458, 0.9233, 0.1577, 0.9143, 0.1612, 0.9589, 0.9055, 0.9638, 0.9101, 0.95, 0.908, 0.9665, 0.9218, 0.9629, 0.9249, 0.9549, 0.9227, 0.9174, 0.927, 0.9104, 0.9221, 0.9241, 0.9108, 0.9242, 0.924, 0.9044, 0.1646, 0.9014, 0.1637, 0.9063, 0.1532, 0.9665, 0.9218, 0.9549, 0.9227, 0.95, 0.908, 0.9638, 0.9101, 0.9063, 0.1532, 0.9079, 0.1471, 0.9219, 0.1458, 0.9084, 0.1703, 0.9044, 0.1646, 0.9143, 0.1612, 0.916, 0.1667, 0.9256, 0.1673, 0.928, 0.1607, 0.9304, 0.1602, 0.9143, 0.1612, 0.9233, 0.1577, 0.9256, 0.1673, 0.916, 0.1667, 0.9322, 0.9053, 0.9241, 0.9108, 0.9327, 0.8979, 0.9304, 0.1602, 0.928, 0.1607, 0.9233, 0.1577, 0.95, 0.908, 0.9322, 0.9053, 0.9327, 0.8979, 0.9486, 0.8982, 0.9242, 0.9402, 0.9171, 0.9365, 0.9323, 0.9361, 0.9253, 0.1783, 0.9072, 0.1732, 0.916, 0.1667, 0.9084, 0.1703, 0.916, 0.1667, 0.9072, 0.1732, 0.9256, 0.1673, 0.928, 0.1717, 0.9253, 0.1783, 0.9356, 0.1451, 0.9304, 0.1602, 0.9233, 0.1577, 0.9219, 0.1458, 0.8974, 0.1662, 0.9014, 0.1637, 0.9044, 0.1646, 0.9044, 0.1646, 0.9084, 0.1703, 0.9072, 0.1732, 0.9256, 0.1673, 0.9304, 0.1602, 0.9356, 0.1667, 0.928, 0.1717, 0.9005, 0.1744, 0.8974, 0.1662, 0.9044, 0.1646, 0.9072, 0.1732, 0.03978, 0.9341, 0.04956, 0.9528, 0.03867, 0.9523, 0.03089, 0.9398, 0.04873, 0.9384, 0.04956, 0.9528, 0.03978, 0.9341, 0.9377, 0.9205, 0.9323, 0.9361, 0.9242, 0.924, 0.95, 0.908, 0.9549, 0.9227, 0.9377, 0.9205, 0.9322, 0.9053, 0.95, 0.908, 0.9241, 0.9108, 0.5614, 0.9243, 0.579, 0.922, 0.5751, 0.9283, 0.5664, 0.9273, 0.579, 0.922, 0.5614, 0.9243, 0.5582, 0.9215, 0.5758, 0.9138, 0.5758, 0.9138, 0.5582, 0.9215, 0.556, 0.9181, 0.5662, 0.9107, 0.5587, 0.913, 0.5662, 0.9107, 0.556, 0.9181, 0.1805, 0.9455, 0.1733, 0.9451, 0.1669, 0.938, 0.1825, 0.9368, 0.1744, 0.9264, 0.1785, 0.9286, 0.1825, 0.9368, 0.1669, 0.938, 0.9241, 0.9108, 0.95, 0.908, 0.9377, 0.9205, 0.9323, 0.9361, 0.9377, 0.9205, 0.9549, 0.9227, 0.9532, 0.9315, 0.9323, 0.9361, 0.9549, 0.9227, 0.9241, 0.9108, 0.9377, 0.9205, 0.9242, 0.924])
me_rocks_round_m_2c_04_003.materials.append(mat_rocks_082)
me_rocks_round_m_2c_04_003.materials.append(mat_material_072)
me_rocks_round_m_2c_04_003.use_remesh_fix_poles = True
me_rocks_round_m_2c_04_003.use_remesh_preserve_attributes = False
me_rocks_round_m_2c_04_003.update()
me_rocks_round_m_2c_04_003.normals_split_custom_set([tuple(v) for v in zip(*[iter([-0.0956, -0.4835, -0.8701, -0.0956, -0.4835, -0.8701, -0.0956, -0.4835, -0.8701, 0.1386, -0.5221, -0.8415, 0.1386, -0.5221, -0.8415, 0.1386, -0.5221, -0.8415, -0.5033, 0.1752, -0.8461, -0.5053, 0.1763, -0.8447, -0.5145, 0.1812, -0.8381, 0.4799, -0.5313, -0.6981, 0.4799, -0.5313, -0.6981, 0.4799, -0.5313, -0.6981, 0.7325, 0.6154, -0.2909, 0.7325, 0.6154, -0.2909, 0.7325, 0.6154, -0.2909, 0.7325, 0.6154, -0.2909, 0.9471, -0.2579, -0.191, 0.9471, -0.2579, -0.191, 0.9471, -0.2579, -0.191, 0.4325, -0.8961, 0.09994, 0.4325, -0.8961, 0.09994, 0.4325, -0.8961, 0.09994, -0.2865, 0.006668, 0.9581, -0.2865, 0.006668, 0.9581, -0.2865, 0.006668, 0.9581, -0.8554, 0.4266, 0.2937, -0.8554, 0.4266, 0.2937, -0.8554, 0.4266, 0.2937, -0.8554, 0.4266, 0.2937, 0.4477, -0.4602, 0.7666, 0.4461, -0.4592, 0.7682, 0.4497, -0.4615, 0.7647, -0.6517, -0.5132, 0.5585, -0.6517, -0.5132, 0.5585, -0.6517, -0.5132, 0.5585, -0.8997, -0.4131, -0.1411, -0.8997, -0.4131, -0.1411, -0.8997, -0.4131, -0.1411, -0.4313, 0.8937, 0.1237, -0.4313, 0.8937, 0.1237, -0.4313, 0.8937, 0.1237, -0.6512, 0.4373, 0.6203, -0.6512, 0.4373, 0.6203, -0.6512, 0.4373, 0.6203, -0.6528, 0.4393, 0.6172, -0.6528, 0.4393, 0.6172, -0.6528, 0.4393, 0.6172, -0.02676, 0.4825, 0.8755, -0.02676, 0.4825, 0.8755, -0.02676, 0.4825, 0.8755, -0.02676, 0.4825, 0.8755, -0.6656, -0.5809, 0.4686, -0.6656, -0.5809, 0.4686, -0.6656, -0.5809, 0.4686, -0.02438, 0.9426, 0.3331, -0.02438, 0.9426, 0.3331, -0.02438, 0.9426, 0.3331, -0.02438, 0.9426, 0.3331, 0.03839, -0.4901, 0.8708, 0.03839, -0.4901, 0.8708, 0.03839, -0.4901, 0.8708, 0.03839, -0.4901, 0.8708, 0.4229, -0.4765, 0.7708, 0.4229, -0.4765, 0.7708, 0.4229, -0.4765, 0.7708, 0.4229, -0.4765, 0.7708, -0.9069, -0.3849, 0.1716, -0.9069, -0.3849, 0.1716, -0.9069, -0.3849, 0.1716, -0.9069, -0.3849, 0.1716, 0.1875, 0.5791, -0.7934, 0.1875, 0.5791, -0.7934, 0.1875, 0.5791, -0.7934, -0.5133, 0.1806, -0.839, -0.5133, 0.1806, -0.839, -0.5133, 0.1806, -0.839, -0.5145, 0.1812, -0.8381, 0.8984, 0.3827, 0.2154, 0.8984, 0.3827, 0.2154, 0.8984, 0.3827, 0.2154, -0.436, -0.5444, -0.7166, -0.436, -0.5444, -0.7166, -0.436, -0.5444, -0.7166, -0.436, -0.5444, -0.7166, 0.3926, -0.2902, -0.8727, 0.3926, -0.2902, -0.8727, 0.3926, -0.2902, -0.8727, -0.4406, 0.5556, 0.7051, -0.4406, 0.5556, 0.7051, -0.4406, 0.5556, 0.7051, -0.4406, 0.5556, 0.7051, -0.6517, -0.5132, 0.5585, -0.6517, -0.5132, 0.5585, -0.6517, -0.5132, 0.5585, 0.1692, 0.8477, 0.5027, 0.1689, 0.8477, 0.5029, 0.1694, 0.8478, 0.5026, -0.5856, -0.59, 0.5559, -0.5856, -0.59, 0.5559, -0.5856, -0.59, 0.5559, -0.5856, -0.59, 0.5559, 0.695, -0.4269, -0.5786, 0.695, -0.4269, -0.5786, 0.695, -0.4269, -0.5786, 0.9422, -0.2179, -0.2543, 0.9422, -0.2179, -0.2543, 0.9422, -0.2179, -0.2543, 0.6341, -0.4934, 0.5954, 0.6341, -0.4934, 0.5954, 0.6341, -0.4934, 0.5954, 0.7445, -0.6413, 0.1856, 0.7445, -0.6413, 0.1856, 0.7445, -0.6413, 0.1856, 0.4477, -0.4602, 0.7666, 0.4497, -0.4615, 0.7647, 0.4534, -0.4639, 0.761, 0.4534, -0.4639, 0.761, -0.5596, -0.585, 0.5871, -0.5596, -0.585, 0.5871, -0.5596, -0.585, 0.5871, -0.4396, -0.1201, 0.8901, -0.4396, -0.1201, 0.8901, -0.4396, -0.1201, 0.8901, 0.4534, -0.4639, 0.761, 0.4534, -0.4639, 0.761, 0.4534, -0.4639, 0.761, -0.7612, 0.6156, -0.204, -0.7612, 0.6156, -0.204, -0.7612, 0.6156, -0.204, -0.7612, 0.6156, -0.204, 0.1013, 0.9705, -0.2188, 0.1013, 0.9705, -0.2188, 0.1013, 0.9705, -0.2188, 0.1013, 0.9705, -0.2188, -0.7056, 0.3963, 0.5875, -0.7056, 0.3963, 0.5875, -0.7056, 0.3963, 0.5875, -0.7056, 0.3963, 0.5875, -0.4343, -0.5545, 0.7099, -0.4343, -0.5545, 0.7099, -0.4343, -0.5545, 0.7099, -0.4343, -0.5545, 0.7099, 0.1013, 0.9705, -0.2188, 0.1013, 0.9705, -0.2188, 0.1013, 0.9705, -0.2188, 0.1013, 0.9705, -0.2188, 0.1013, 0.9705, -0.2188, 0.1013, 0.9705, -0.2188, 0.1013, 0.9705, -0.2188, 0.1013, 0.9705, -0.2188, 0.1013, 0.9705, -0.2188, 0.5554, 0.6307, -0.542, 0.5554, 0.6307, -0.542, 0.5554, 0.6307, -0.542, 0.5554, 0.6307, -0.542, -0.924, -0.3821, 0.01193, -0.924, -0.3821, 0.01193, -0.924, -0.3821, 0.01193, -0.924, -0.3821, 0.01193, -0.5053, 0.1763, -0.8447, -0.5133, 0.1806, -0.839, -0.5145, 0.1812, -0.8381, -0.7046, 0.5975, -0.3827, -0.7046, 0.5975, -0.3827, -0.7046, 0.5975, -0.3827, 0.4352, -0.3272, -0.8388, 0.4352, -0.3272, -0.8388, 0.4352, -0.3272, -0.8388, 0.4352, -0.3272, -0.8388, 0.8659, 0.4641, 0.1868, 0.8659, 0.4641, 0.1868, 0.8659, 0.4641, 0.1868, 0.8659, 0.4641, 0.1868, 0.1697, 0.8478, 0.5024, 0.1697, 0.8478, 0.5024, 0.1692, 0.8477, 0.5027, 0.1694, 0.8478, 0.5026, -0.4313, 0.8937, 0.1237, -0.4313, 0.8937, 0.1237, -0.4313, 0.8937, 0.1237, -0.4313, 0.8937, 0.1237, -0.4313, 0.8937, 0.1237, -0.4313, 0.8937, 0.1237, 0.1875, 0.5791, -0.7934, 0.1875, 0.5791, -0.7934, 0.1875, 0.5791, -0.7934, 0.1875, 0.5791, -0.7934, -0.0012, -0.02168, 0.9998, -0.0012, -0.02168, 0.9998, -0.0012, -0.02168, 0.9998, -0.6297, 0.7763, -0.02889, -0.6297, 0.7763, -0.02889, -0.6297, 0.7763, -0.02889, -0.3398, -0.5394, 0.7705, -0.3398, -0.5394, 0.7705, -0.3398, -0.5394, 0.7705, -0.0012, -0.02168, 0.9998, -0.0012, -0.02168, 0.9998, -0.0012, -0.02168, 0.9998, -0.0012, -0.02168, 0.9998, -0.001201, -0.02168, 0.9998, -0.0012, -0.02168, 0.9998, 0.01585, 0.9753, -0.2204, 0.01585, 0.9753, -0.2204, 0.01585, 0.9753, -0.2204, 0.01585, 0.9753, -0.2204, 0.7379, 0.6493, 0.1845, 0.7379, 0.6493, 0.1845, 0.7379, 0.6493, 0.1845, 0.3639, -0.7005, -0.6139, 0.3639, -0.7005, -0.6139, 0.3639, -0.7005, -0.6139, 0.3639, -0.7005, -0.6139, -0.06144, 0.03533, -0.9975, -0.06144, 0.03533, -0.9975, -0.06144, 0.03533, -0.9975, -0.06144, 0.03533, -0.9975, 0.8388, 0.4559, -0.2975, 0.8388, 0.4559, -0.2975, 0.8388, 0.4559, -0.2975, 0.8388, 0.4559, -0.2975, -0.0012, -0.02168, 0.9998, -0.0012, -0.02168, 0.9998, -0.0012, -0.02168, 0.9998, -0.0012, -0.02168, 0.9998, -0.7547, -0.3788, -0.5356, -0.7547, -0.3788, -0.5356, -0.7547, -0.3788, -0.5356, -0.7547, -0.3788, -0.5356, -0.7547, -0.3788, -0.5356, -0.7547, -0.3788, -0.5356, -0.0899, 0.9942, 0.05861, -0.0899, 0.9942, 0.05861, -0.0899, 0.9942, 0.05861, -0.0899, 0.9942, 0.05861, -0.3804, -0.5714, 0.7272, -0.3804, -0.5714, 0.7272, -0.3804, -0.5714, 0.7272, -0.3804, -0.5714, 0.7272, 0.593, -0.7968, -0.1161, 0.593, -0.7968, -0.1161, 0.593, -0.7968, -0.1161, 0.5703, 0.165, -0.8047, 0.5703, 0.165, -0.8047, 0.5703, 0.165, -0.8047, 0.5703, 0.165, -0.8047, 0.8606, -0.4992, -0.1005, 0.8606, -0.4992, -0.1005, 0.8606, -0.4992, -0.1005, 0.2746, 0.9061, 0.3219, 0.2746, 0.9061, 0.3219, 0.2746, 0.9061, 0.3219, 0.751, -0.6513, -0.1089, 0.751, -0.6513, -0.1089, 0.751, -0.6513, -0.1089, 0.751, -0.6513, -0.1089, 0.4675, -0.5722, -0.6738, 0.4675, -0.5722, -0.6738, 0.4675, -0.5722, -0.6738, 0.4675, -0.5722, -0.6738, 0.8919, -0.3211, 0.3184, 0.8919, -0.3211, 0.3184, 0.8919, -0.3211, 0.3184, 0.8919, -0.3211, 0.3184, 0.8919, -0.3211, 0.3184, 0.8919, -0.3211, 0.3184, 0.4675, -0.5722, -0.6738, 0.4675, -0.5722, -0.6738, 0.4675, -0.5722, -0.6738, 0.4675, -0.5722, -0.6738, 0.4675, -0.5722, -0.6738, 0.4675, -0.5722, -0.6738, 0.8388, 0.4559, -0.2975, 0.8388, 0.4559, -0.2975, 0.8388, 0.4559, -0.2975, 0.8388, 0.4559, -0.2975, 0.8388, 0.4559, -0.2975, 0.8388, 0.4559, -0.2975, 0.8388, 0.4559, -0.2975, 0.8388, 0.4559, -0.2975, 0.8388, 0.4559, -0.2975, 0.3056, 0.9478, -0.09133, 0.3056, 0.9478, -0.09133, 0.3056, 0.9478, -0.09133, 0.3056, 0.9478, -0.09133, -0.5921, -0.3752, 0.7132, -0.5921, -0.3752, 0.7132, -0.5921, -0.3752, 0.7132, -0.5921, -0.3752, 0.7132, -0.06144, 0.03533, -0.9975, -0.06144, 0.03533, -0.9975, -0.06144, 0.03533, -0.9975, -0.06144, 0.03533, -0.9975, -0.06144, 0.03533, -0.9975, -0.06144, 0.03533, -0.9975, 0.2508, 0.8019, -0.5422, 0.2509, 0.8019, -0.5422, 0.2508, 0.8019, -0.5422, 0.2746, 0.9061, 0.3219, 0.2746, 0.9061, 0.3219, 0.2746, 0.9061, 0.3219, 0.2746, 0.9061, 0.3219, 0.2508, 0.8019, -0.5422, 0.2508, 0.8019, -0.5422, 0.2508, 0.8019, -0.5422, 0.3056, 0.9478, -0.09133, 0.3056, 0.9478, -0.09133, 0.3056, 0.9478, -0.09133, 0.7379, 0.6493, 0.1845, 0.7379, 0.6493, 0.1845, 0.7379, 0.6493, 0.1845, 0.7379, 0.6493, 0.1845, 0.3056, 0.9478, -0.09133, 0.3056, 0.9478, -0.09133, 0.3056, 0.9478, -0.09133, -0.0899, 0.9942, 0.05861, -0.0899, 0.9942, 0.05861, -0.0899, 0.9942, 0.05861, -0.0899, 0.9942, 0.05861, -0.0899, 0.9942, 0.05861, -0.0899, 0.9942, 0.05861, -0.0899, 0.9942, 0.05861, -0.0899, 0.9942, 0.05861, -0.0899, 0.9942, 0.05861, -0.08339, -0.6564, -0.7497, -0.08339, -0.6564, -0.7497, -0.08339, -0.6564, -0.7497, -0.08339, -0.6564, -0.7497, -0.2703, 0.8551, -0.4424, -0.2703, 0.8551, -0.4424, -0.2703, 0.8551, -0.4424, -0.2703, 0.8551, -0.4424, -0.2703, 0.8551, -0.4424, -0.2703, 0.8551, -0.4424, 0.06282, 0.7869, 0.6138, 0.06282, 0.7869, 0.6138, 0.06282, 0.7869, 0.6138, 0.06282, 0.7869, 0.6138, 0.2971, -0.735, 0.6095, 0.2971, -0.735, 0.6095, 0.2971, -0.735, 0.6095, 0.2212, -0.5558, 0.8014, 0.2212, -0.5558, 0.8014, 0.2212, -0.5558, 0.8014, -0.7438, -0.6673, -0.0392, -0.7438, -0.6673, -0.0392, -0.7438, -0.6673, -0.0392, -0.7438, -0.6673, -0.0392, 0.4941, -0.007464, 0.8694, 0.4941, -0.007464, 0.8694, 0.4941, -0.007464, 0.8694, 0.4941, -0.007464, 0.8694, -0.009331, -0.8174, -0.576, -0.009331, -0.8174, -0.576, -0.009331, -0.8174, -0.576, -0.9768, -0.09406, 0.1923, -0.9768, -0.09406, 0.1923, -0.9768, -0.09406, 0.1923, -0.9768, -0.09406, 0.1923, -0.01648, -0.3389, -0.9407, -0.01648, -0.3389, -0.9407, -0.01648, -0.3389, -0.9407, -0.7508, -0.426, -0.5048, -0.7508, -0.426, -0.5048, -0.7508, -0.426, -0.5048, -0.2703, 0.8551, -0.4424, -0.2703, 0.8551, -0.4424, -0.2703, 0.8551, -0.4424, -0.2703, 0.8551, -0.4424, -0.5349, -0.8434, -0.05105, -0.5349, -0.8434, -0.05105, -0.5349, -0.8434, -0.05105, 0.4312, -0.5395, 0.7232, 0.4312, -0.5395, 0.7232, 0.4312, -0.5395, 0.7232, 0.4312, -0.5395, 0.7232, -0.9768, -0.09406, 0.1923, -0.9768, -0.09406, 0.1923, -0.9768, -0.09406, 0.1923, -0.5921, -0.3752, 0.7132, -0.5921, -0.3752, 0.7132, -0.5921, -0.3752, 0.7132, 0.487, 0.6325, 0.6023, 0.487, 0.6325, 0.6023, 0.487, 0.6325, 0.6023, 0.487, 0.6325, 0.6023, 0.487, 0.6325, 0.6023, 0.487, 0.6325, 0.6023, 0.487, 0.6325, 0.6023, 0.487, 0.6325, 0.6023, 0.487, 0.6325, 0.6023, 0.487, 0.6325, 0.6023, -0.6297, 0.7763, -0.02889, -0.6297, 0.7763, -0.02889, -0.6297, 0.7763, -0.02889, -0.6297, 0.7763, -0.02889, 0.2508, 0.8019, -0.5422, 0.2508, 0.8019, -0.5422, 0.2508, 0.8019, -0.5422, 0.2508, 0.8019, -0.5422, 0.06282, 0.7869, 0.6138, 0.06282, 0.7869, 0.6138, 0.06282, 0.7869, 0.6138, -0.5477, 0.629, 0.5518, -0.5477, 0.629, 0.5518, -0.5477, 0.629, 0.5518, -0.5477, 0.629, 0.5518, -0.5477, 0.629, 0.5518, -0.5477, 0.629, 0.5518, -0.5477, 0.629, 0.5518, -0.5477, 0.629, 0.5518, -0.5477, 0.629, 0.5518, -0.5477, 0.629, 0.5518, -0.7547, -0.3788, -0.5356, -0.7547, -0.3788, -0.5356, -0.7547, -0.3788, -0.5356, -0.7547, -0.3788, -0.5356, 0.8919, -0.3211, 0.3184, 0.8919, -0.3211, 0.3184, 0.8919, -0.3211, 0.3184, 0.8919, -0.3211, 0.3184, 0.5469, -0.4733, 0.6905, 0.5469, -0.4733, 0.6905, 0.5469, -0.4733, 0.6905, -0.2499, -0.5716, 0.7816, -0.2499, -0.5716, 0.7816, -0.2499, -0.5716, 0.7816, 0.7566, -0.3707, -0.5387, 0.7566, -0.3707, -0.5387, 0.7566, -0.3707, -0.5387, -0.9987, -5.541e-07, -0.05083, -0.9987, -5.541e-07, -0.05083, -0.9987, -5.541e-07, -0.05083, -0.9987, -5.541e-07, -0.05083, 0.7885, 0.3055, 0.5338, 0.7885, 0.3055, 0.5338, 0.7885, 0.3055, 0.5338, 0.7885, 0.3055, 0.5338, -0.1744, 0.9606, 0.2162, -0.1744, 0.9606, 0.2162, -0.1744, 0.9606, 0.2162, 0.6643, 0.7133, -0.2235, 0.6643, 0.7133, -0.2235, 0.6643, 0.7133, -0.2235, 0.5418, -0.5794, 0.6088, 0.5418, -0.5794, 0.6088, 0.5418, -0.5794, 0.6088, -0.05084, 1.206e-07, 0.9987, -0.05083, -4.086e-07, 0.9987, -0.05083, -3.674e-07, 0.9987, -0.05083, -7.638e-08, 0.9987, -0.05083, 2.432e-06, 0.9987, -0.05083, 6.143e-07, 0.9987, -0.1744, 0.9606, 0.2162, -0.1744, 0.9606, 0.2162, -0.1744, 0.9606, 0.2162, -0.1744, 0.9606, 0.2162, -0.6173, -0.7639, 0.1882, -0.6173, -0.7639, 0.1882, -0.6173, -0.7639, 0.1882, -0.6173, -0.7639, 0.1882, 0.3679, 0.9107, 0.1876, 0.3679, 0.9107, 0.1876, 0.3679, 0.9107, 0.1876, 0.3679, 0.9107, 0.1876, 0.3679, 0.9107, 0.1876, 0.3679, 0.9107, 0.1876, 0.9987, 0.0, 0.05083, 0.9987, 0.0, 0.05083, 0.9987, 0.0, 0.05083, 0.9987, 0.0, 0.05083, -0.5315, -0.5415, -0.6514, -0.5315, -0.5415, -0.6514, -0.5315, -0.5415, -0.6514, -0.5315, -0.5415, -0.6514, -0.0482, -0.6166, -0.7858, -0.0482, -0.6166, -0.7858, -0.0482, -0.6166, -0.7858, -0.0482, -0.6166, -0.7858, -0.7713, -0.1452, 0.6196, -0.7713, -0.1452, 0.6196, -0.7713, -0.1452, 0.6196, -0.7713, -0.1452, 0.6196, 0.516, -0.7438, -0.4248, 0.516, -0.7438, -0.4248, 0.516, -0.7438, -0.4248, 0.516, -0.7438, -0.4248, 0.75, -0.556, 0.3583, 0.75, -0.556, 0.3583, 0.75, -0.556, 0.3583, 0.75, -0.556, 0.3583, -0.3746, -0.8346, -0.4039, -0.3746, -0.8346, -0.4039, -0.3746, -0.8346, -0.4039, -0.3746, -0.8346, -0.4039, -0.8327, -0.5235, 0.1804, -0.8327, -0.5235, 0.1804, -0.8327, -0.5235, 0.1804, 0.0, 1.0, 0.0, 0.0, 1.0, 0.0, 0.0, 1.0, 0.0, 0.0, 1.0, 0.0, -0.3125, -0.5993, 0.737, -0.3125, -0.5993, 0.737, -0.3125, -0.5993, 0.737, -0.3125, -0.5993, 0.737, -0.3224, 0.8644, -0.3859, -0.3224, 0.8644, -0.3859, -0.3224, 0.8644, -0.3859, -0.3224, 0.8644, -0.3859, -0.6771, 0.7352, -0.03247, -0.6771, 0.7352, -0.03247, -0.6771, 0.7352, -0.03247, -0.6771, 0.7352, -0.03247, 0.0367, -0.8131, -0.581, 0.0367, -0.8131, -0.581, 0.0367, -0.8131, -0.581, 0.7566, -0.3707, -0.5387, 0.7566, -0.3707, -0.5387, 0.7566, -0.3707, -0.5387, 0.7566, -0.3707, -0.5387, 0.8766, -0.4523, 0.1642, 0.8766, -0.4523, 0.1642, 0.8766, -0.4523, 0.1642, 0.3679, 0.9107, 0.1876, 0.3679, 0.9107, 0.1876, 0.3679, 0.9107, 0.1876, 0.3679, 0.9107, 0.1876, 0.6643, 0.7133, -0.2235, 0.6643, 0.7133, -0.2235, 0.6643, 0.7133, -0.2235, 0.6643, 0.7133, -0.2235, 0.7885, 0.3055, 0.5338, 0.7885, 0.3055, 0.5338, 0.7885, 0.3055, 0.5338, 0.9987, 0.0, 0.05083, 0.9987, 0.0, 0.05083, 0.9987, 0.0, 0.05083, -0.7713, -0.1452, 0.6196, -0.7713, -0.1452, 0.6196, -0.7713, -0.1452, 0.6196, -0.7713, -0.1452, 0.6196, -0.05083, -4.086e-07, 0.9987, -0.05083, -7.638e-08, 0.9987, -0.05083, 6.143e-07, 0.9987, -0.05083, -3.674e-07, 0.9987, 0.07702, 0.7197, -0.69, 0.07702, 0.7197, -0.69, 0.07702, 0.7197, -0.69, 0.07702, 0.7197, -0.69, -0.1335, 0.987, 0.08926, -0.1335, 0.987, 0.08926, -0.1335, 0.987, 0.08926, 0.2466, 0.8785, -0.4092, 0.2466, 0.8785, -0.4092, 0.2466, 0.8785, -0.4092, 0.1138, 0.7413, 0.6615, 0.1138, 0.7413, 0.6615, 0.1138, 0.7413, 0.6615, 0.9859, -0.05091, 0.1594, 0.9859, -0.05091, 0.1594, 0.9859, -0.05091, 0.1594, 0.9859, -0.05091, 0.1594, -0.5221, 0.01034, 0.8528, -0.5221, 0.01034, 0.8528, -0.5221, 0.01034, 0.8528, -0.5221, 0.01034, 0.8528, 0.4088, 0.04634, 0.9114, 0.4088, 0.04634, 0.9114, 0.4088, 0.04634, 0.9114, 0.4088, 0.04634, 0.9114, 0.2789, 0.02415, 0.96, 0.2789, 0.02415, 0.96, 0.2789, 0.02415, 0.96, -0.04786, 0.8208, -0.5691, -0.04786, 0.8208, -0.5691, -0.04786, 0.8208, -0.5691, -0.04786, 0.8208, -0.5691, 0.7697, 0.1466, -0.6214, 0.7697, 0.1466, -0.6214, 0.7697, 0.1466, -0.6214, 0.5189, 0.2012, -0.8308, 0.5189, 0.2012, -0.8308, 0.5189, 0.2012, -0.8308, -0.9871, 0.1515, 0.05224, -0.9871, 0.1515, 0.05224, -0.9871, 0.1515, 0.05224, -0.9871, 0.1515, 0.05224, 0.2693, 0.867, -0.4193, 0.2693, 0.867, -0.4193, 0.2693, 0.867, -0.4193, 0.6636, 0.2153, -0.7165, 0.6636, 0.2153, -0.7165, 0.6636, 0.2153, -0.7165, 0.6636, 0.2153, -0.7165, -0.05756, 0.8103, -0.5831, -0.05756, 0.8103, -0.5831, -0.05756, 0.8103, -0.5831, 0.2512, 0.9651, 0.07387, 0.2512, 0.9651, 0.07387, 0.2512, 0.9651, 0.07387, 0.2512, 0.9651, 0.07387, -0.595, 0.6517, 0.4704, -0.595, 0.6517, 0.4704, -0.595, 0.6517, 0.4704, -0.1242, 0.9894, 0.07539, -0.1242, 0.9894, 0.07539, -0.1242, 0.9894, 0.07539, -0.1242, 0.9894, 0.07539, -0.7894, 0.3717, -0.4886, -0.7894, 0.3717, -0.4886, -0.7894, 0.3717, -0.4886, -0.6787, 0.6024, -0.4201, -0.6787, 0.6024, -0.4201, -0.6787, 0.6024, -0.4201, -0.1265, 0.07269, -0.9893, -0.1265, 0.07269, -0.9893, -0.1265, 0.07269, -0.9893, -0.1265, 0.07269, -0.9893, -0.6302, -0.03128, 0.7758, -0.6302, -0.03128, 0.7758, -0.6302, -0.03128, 0.7758, 0.1138, 0.7413, 0.6615, 0.1138, 0.7413, 0.6615, 0.1138, 0.7413, 0.6615, 0.1138, 0.7413, 0.6615, 0.1138, 0.7413, 0.6615, 0.1138, 0.7413, 0.6615, 0.1138, 0.7413, 0.6615, 0.1138, 0.7413, 0.6615, 0.1138, 0.7413, 0.6615, -0.7633, 0.4945, -0.4158, -0.7633, 0.4945, -0.4158, -0.7633, 0.4945, -0.4158, -0.7633, 0.4945, -0.4158, 0.6612, 0.7161, 0.2237, 0.6612, 0.7161, 0.2237, 0.6612, 0.7161, 0.2237, 0.6612, 0.7161, 0.2237, 0.6612, 0.7161, 0.2237, 0.6612, 0.7161, 0.2237, -0.595, 0.6517, 0.4704, -0.595, 0.6517, 0.4704, -0.595, 0.6517, 0.4704, -0.595, 0.6517, 0.4704, 0.6612, 0.7161, 0.2237, 0.6612, 0.7161, 0.2237, 0.6612, 0.7161, 0.2237, 0.6612, 0.7161, 0.2237, 0.06595, -0.9974, 0.02893, 0.06595, -0.9974, 0.02893, 0.06595, -0.9974, 0.02893, 0.06595, -0.9974, 0.02893, -0.1128, -0.9925, -0.04768, -0.1128, -0.9925, -0.04768, -0.1128, -0.9925, -0.04768, -0.09609, -0.9839, 0.1508, -0.09609, -0.9839, 0.1508, -0.09609, -0.9839, 0.1508, 0.09991, -0.9891, -0.1079, 0.09991, -0.9891, -0.1079, 0.09991, -0.9891, -0.1079, -0.1791, -0.8836, -0.4325, -0.1791, -0.8836, -0.4325, -0.1791, -0.8836, -0.4325, -0.07156, -0.9643, 0.2549, -0.07156, -0.9643, 0.2549, -0.07156, -0.9643, 0.2549, -0.07156, -0.9643, 0.2549, 0.04386, -0.999, -0.003545, 0.04386, -0.999, -0.003545, 0.04386, -0.999, -0.003545, 0.04386, -0.999, -0.003545, 0.02985, -0.9747, -0.2216, 0.02985, -0.9747, -0.2216, 0.02985, -0.9747, -0.2216, 0.02985, -0.9747, -0.2216, 0.04386, -0.999, -0.003545, 0.04386, -0.999, -0.003545, 0.04386, -0.999, -0.003545, 0.04806, -0.9952, 0.08502, 0.04806, -0.9952, 0.08502, 0.04806, -0.9952, 0.08502, 0.04806, -0.9952, 0.08502, -0.03287, -0.9966, -0.07502, -0.03287, -0.9966, -0.07502, -0.03287, -0.9966, -0.07502, -0.03287, -0.9966, -0.07502, -0.08264, -0.9767, -0.198, -0.08264, -0.9767, -0.198, -0.08264, -0.9767, -0.198, 0.149, -0.9745, 0.1677, 0.149, -0.9745, 0.1677, 0.149, -0.9745, 0.1677, 0.07377, -0.9938, 0.08321, 0.07377, -0.9938, 0.08321, 0.07377, -0.9938, 0.08321, -0.1707, -0.9852, 0.01537, -0.1707, -0.9852, 0.01537, -0.1707, -0.9852, 0.01537])] * 3)])

# ---- objects
ob_rocks_round_m_2c_04 = bpy.data.objects.new('Rocks_Round_m_2C_04', me_rocks_round_m_2c_04_003)

# ---- transforms, parenting, visibility, modifiers, constraints
ob_rocks_round_m_2c_04.location = (0.0, 0.0, 0.0)
ob_rocks_round_m_2c_04.rotation_euler = (1.571, -0.0, 0.0)
ob_rocks_round_m_2c_04.color = (0.8, 0.8, 0.8, 1.0)

# ---- collection membership
scene.collection.objects.link(ob_rocks_round_m_2c_04)

# ---- scene / render settings (as saved in the file)
scene.frame_start = 1; scene.frame_end = 250; scene.frame_set(1)
scene.render.engine = 'BLENDER_EEVEE_NEXT'
scene.cycles.sampling_pattern = 'TABULATED_SOBOL'
scene.cycles.use_light_tree = False
scene.view_settings.view_transform = 'Standard'
bpy.context.view_layer.update()

# ---- added for rendering (the .blend has no active camera and no usable light): camera, sun + grey world if the file has none
cam_auto = bpy.data.cameras.new('AutoCamera')
cam_auto.lens = 50.0
cam_auto.sensor_width = 36.0
cam_auto.clip_end = 1000.0
ob_auto_camera = bpy.data.objects.new('AutoCamera', cam_auto)
scene.collection.objects.link(ob_auto_camera)
ob_auto_camera.location = (3.06243, -3.89099, 2.69935)
ob_auto_camera.rotation_euler = (1.09748, -7.21219e-08, 0.694738)
scene.camera = ob_auto_camera
light_auto_sun = bpy.data.lights.new('AutoSun', 'SUN')
light_auto_sun.energy = 3.0
light_auto_sun.angle = 0.0523599
ob_auto_sun = bpy.data.objects.new('AutoSun', light_auto_sun)
scene.collection.objects.link(ob_auto_sun)
ob_auto_sun.rotation_euler = (0.872665, 0.174533, 0.523599)
if scene.world is None:
    world_auto = bpy.data.worlds.new('AutoWorld')
    world_auto.color = (0.3, 0.3, 0.3)
    scene.world = world_auto
bpy.context.view_layer.update()
